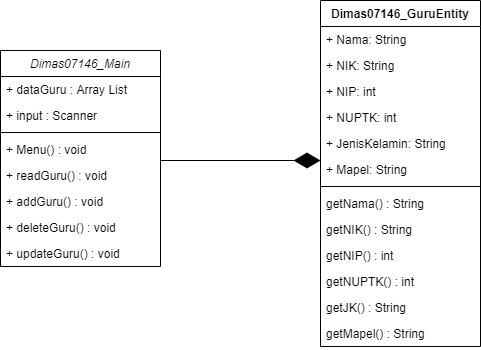

The diagram above was exported from draw.io. Its source (the exported page's mxGraphModel, read from the mxfile embedded in the PNG):
<mxGraphModel dx="269" dy="569" grid="1" gridSize="10" guides="1" tooltips="1" connect="1" arrows="1" fold="1" page="1" pageScale="1" pageWidth="827" pageHeight="1169" math="0" shadow="0">
  <root>
    <mxCell id="WIyWlLk6GJQsqaUBKTNV-0" />
    <mxCell id="WIyWlLk6GJQsqaUBKTNV-1" parent="WIyWlLk6GJQsqaUBKTNV-0" />
    <mxCell id="zkfFHV4jXpPFQw0GAbJ--0" value="Dimas07146_Main" style="swimlane;fontStyle=2;align=center;verticalAlign=top;childLayout=stackLayout;horizontal=1;startSize=26;horizontalStack=0;resizeParent=1;resizeLast=0;collapsible=1;marginBottom=0;rounded=0;shadow=0;strokeWidth=1;" parent="WIyWlLk6GJQsqaUBKTNV-1" vertex="1">
      <mxGeometry x="220" y="120" width="160" height="216" as="geometry">
        <mxRectangle x="230" y="140" width="160" height="26" as="alternateBounds" />
      </mxGeometry>
    </mxCell>
    <mxCell id="zkfFHV4jXpPFQw0GAbJ--1" value="+ dataGuru : Array List" style="text;align=left;verticalAlign=top;spacingLeft=4;spacingRight=4;overflow=hidden;rotatable=0;points=[[0,0.5],[1,0.5]];portConstraint=eastwest;" parent="zkfFHV4jXpPFQw0GAbJ--0" vertex="1">
      <mxGeometry y="26" width="160" height="26" as="geometry" />
    </mxCell>
    <mxCell id="zkfFHV4jXpPFQw0GAbJ--2" value="+ input : Scanner" style="text;align=left;verticalAlign=top;spacingLeft=4;spacingRight=4;overflow=hidden;rotatable=0;points=[[0,0.5],[1,0.5]];portConstraint=eastwest;rounded=0;shadow=0;html=0;" parent="zkfFHV4jXpPFQw0GAbJ--0" vertex="1">
      <mxGeometry y="52" width="160" height="26" as="geometry" />
    </mxCell>
    <mxCell id="zkfFHV4jXpPFQw0GAbJ--4" value="" style="line;html=1;strokeWidth=1;align=left;verticalAlign=middle;spacingTop=-1;spacingLeft=3;spacingRight=3;rotatable=0;labelPosition=right;points=[];portConstraint=eastwest;" parent="zkfFHV4jXpPFQw0GAbJ--0" vertex="1">
      <mxGeometry y="78" width="160" height="8" as="geometry" />
    </mxCell>
    <mxCell id="zkfFHV4jXpPFQw0GAbJ--5" value="+ Menu() : void" style="text;align=left;verticalAlign=top;spacingLeft=4;spacingRight=4;overflow=hidden;rotatable=0;points=[[0,0.5],[1,0.5]];portConstraint=eastwest;" parent="zkfFHV4jXpPFQw0GAbJ--0" vertex="1">
      <mxGeometry y="86" width="160" height="26" as="geometry" />
    </mxCell>
    <mxCell id="aba3dMS4aKTx_Gtd7wBb-6" value="+ readGuru() : void" style="text;align=left;verticalAlign=top;spacingLeft=4;spacingRight=4;overflow=hidden;rotatable=0;points=[[0,0.5],[1,0.5]];portConstraint=eastwest;" parent="zkfFHV4jXpPFQw0GAbJ--0" vertex="1">
      <mxGeometry y="112" width="160" height="26" as="geometry" />
    </mxCell>
    <mxCell id="aba3dMS4aKTx_Gtd7wBb-7" value="+ addGuru() : void" style="text;align=left;verticalAlign=top;spacingLeft=4;spacingRight=4;overflow=hidden;rotatable=0;points=[[0,0.5],[1,0.5]];portConstraint=eastwest;" parent="zkfFHV4jXpPFQw0GAbJ--0" vertex="1">
      <mxGeometry y="138" width="160" height="26" as="geometry" />
    </mxCell>
    <mxCell id="aba3dMS4aKTx_Gtd7wBb-8" value="+ deleteGuru() : void" style="text;align=left;verticalAlign=top;spacingLeft=4;spacingRight=4;overflow=hidden;rotatable=0;points=[[0,0.5],[1,0.5]];portConstraint=eastwest;" parent="zkfFHV4jXpPFQw0GAbJ--0" vertex="1">
      <mxGeometry y="164" width="160" height="26" as="geometry" />
    </mxCell>
    <mxCell id="aba3dMS4aKTx_Gtd7wBb-9" value="+ updateGuru() : void" style="text;align=left;verticalAlign=top;spacingLeft=4;spacingRight=4;overflow=hidden;rotatable=0;points=[[0,0.5],[1,0.5]];portConstraint=eastwest;" parent="zkfFHV4jXpPFQw0GAbJ--0" vertex="1">
      <mxGeometry y="190" width="160" height="26" as="geometry" />
    </mxCell>
    <mxCell id="aba3dMS4aKTx_Gtd7wBb-0" value="Dimas07146_GuruEntity" style="swimlane;fontStyle=1;align=center;verticalAlign=top;childLayout=stackLayout;horizontal=1;startSize=26;horizontalStack=0;resizeParent=1;resizeParentMax=0;resizeLast=0;collapsible=1;marginBottom=0;" parent="WIyWlLk6GJQsqaUBKTNV-1" vertex="1">
      <mxGeometry x="540" y="70" width="160" height="346" as="geometry" />
    </mxCell>
    <mxCell id="aba3dMS4aKTx_Gtd7wBb-1" value="+ Nama: String" style="text;strokeColor=none;fillColor=none;align=left;verticalAlign=top;spacingLeft=4;spacingRight=4;overflow=hidden;rotatable=0;points=[[0,0.5],[1,0.5]];portConstraint=eastwest;" parent="aba3dMS4aKTx_Gtd7wBb-0" vertex="1">
      <mxGeometry y="26" width="160" height="26" as="geometry" />
    </mxCell>
    <mxCell id="aba3dMS4aKTx_Gtd7wBb-10" value="+ NIK: String" style="text;strokeColor=none;fillColor=none;align=left;verticalAlign=top;spacingLeft=4;spacingRight=4;overflow=hidden;rotatable=0;points=[[0,0.5],[1,0.5]];portConstraint=eastwest;" parent="aba3dMS4aKTx_Gtd7wBb-0" vertex="1">
      <mxGeometry y="52" width="160" height="26" as="geometry" />
    </mxCell>
    <mxCell id="aba3dMS4aKTx_Gtd7wBb-11" value="+ NIP: int" style="text;strokeColor=none;fillColor=none;align=left;verticalAlign=top;spacingLeft=4;spacingRight=4;overflow=hidden;rotatable=0;points=[[0,0.5],[1,0.5]];portConstraint=eastwest;" parent="aba3dMS4aKTx_Gtd7wBb-0" vertex="1">
      <mxGeometry y="78" width="160" height="26" as="geometry" />
    </mxCell>
    <mxCell id="aba3dMS4aKTx_Gtd7wBb-13" value="+ NUPTK: int" style="text;strokeColor=none;fillColor=none;align=left;verticalAlign=top;spacingLeft=4;spacingRight=4;overflow=hidden;rotatable=0;points=[[0,0.5],[1,0.5]];portConstraint=eastwest;" parent="aba3dMS4aKTx_Gtd7wBb-0" vertex="1">
      <mxGeometry y="104" width="160" height="26" as="geometry" />
    </mxCell>
    <mxCell id="aba3dMS4aKTx_Gtd7wBb-14" value="+ JenisKelamin: String" style="text;strokeColor=none;fillColor=none;align=left;verticalAlign=top;spacingLeft=4;spacingRight=4;overflow=hidden;rotatable=0;points=[[0,0.5],[1,0.5]];portConstraint=eastwest;" parent="aba3dMS4aKTx_Gtd7wBb-0" vertex="1">
      <mxGeometry y="130" width="160" height="26" as="geometry" />
    </mxCell>
    <mxCell id="aba3dMS4aKTx_Gtd7wBb-15" value="+ Mapel: String" style="text;strokeColor=none;fillColor=none;align=left;verticalAlign=top;spacingLeft=4;spacingRight=4;overflow=hidden;rotatable=0;points=[[0,0.5],[1,0.5]];portConstraint=eastwest;" parent="aba3dMS4aKTx_Gtd7wBb-0" vertex="1">
      <mxGeometry y="156" width="160" height="26" as="geometry" />
    </mxCell>
    <mxCell id="aba3dMS4aKTx_Gtd7wBb-2" value="" style="line;strokeWidth=1;fillColor=none;align=left;verticalAlign=middle;spacingTop=-1;spacingLeft=3;spacingRight=3;rotatable=0;labelPosition=right;points=[];portConstraint=eastwest;" parent="aba3dMS4aKTx_Gtd7wBb-0" vertex="1">
      <mxGeometry y="182" width="160" height="8" as="geometry" />
    </mxCell>
    <mxCell id="aba3dMS4aKTx_Gtd7wBb-12" value="getNama() : String" style="text;strokeColor=none;fillColor=none;align=left;verticalAlign=top;spacingLeft=4;spacingRight=4;overflow=hidden;rotatable=0;points=[[0,0.5],[1,0.5]];portConstraint=eastwest;" parent="aba3dMS4aKTx_Gtd7wBb-0" vertex="1">
      <mxGeometry y="190" width="160" height="26" as="geometry" />
    </mxCell>
    <mxCell id="aba3dMS4aKTx_Gtd7wBb-17" value="getNIK() : String" style="text;strokeColor=none;fillColor=none;align=left;verticalAlign=top;spacingLeft=4;spacingRight=4;overflow=hidden;rotatable=0;points=[[0,0.5],[1,0.5]];portConstraint=eastwest;" parent="aba3dMS4aKTx_Gtd7wBb-0" vertex="1">
      <mxGeometry y="216" width="160" height="26" as="geometry" />
    </mxCell>
    <mxCell id="aba3dMS4aKTx_Gtd7wBb-20" value="getNIP() : int" style="text;strokeColor=none;fillColor=none;align=left;verticalAlign=top;spacingLeft=4;spacingRight=4;overflow=hidden;rotatable=0;points=[[0,0.5],[1,0.5]];portConstraint=eastwest;" parent="aba3dMS4aKTx_Gtd7wBb-0" vertex="1">
      <mxGeometry y="242" width="160" height="26" as="geometry" />
    </mxCell>
    <mxCell id="aba3dMS4aKTx_Gtd7wBb-19" value="getNUPTK() : int" style="text;strokeColor=none;fillColor=none;align=left;verticalAlign=top;spacingLeft=4;spacingRight=4;overflow=hidden;rotatable=0;points=[[0,0.5],[1,0.5]];portConstraint=eastwest;" parent="aba3dMS4aKTx_Gtd7wBb-0" vertex="1">
      <mxGeometry y="268" width="160" height="26" as="geometry" />
    </mxCell>
    <mxCell id="aba3dMS4aKTx_Gtd7wBb-18" value="getJK() : String" style="text;strokeColor=none;fillColor=none;align=left;verticalAlign=top;spacingLeft=4;spacingRight=4;overflow=hidden;rotatable=0;points=[[0,0.5],[1,0.5]];portConstraint=eastwest;" parent="aba3dMS4aKTx_Gtd7wBb-0" vertex="1">
      <mxGeometry y="294" width="160" height="26" as="geometry" />
    </mxCell>
    <mxCell id="aba3dMS4aKTx_Gtd7wBb-16" value="getMapel() : String" style="text;strokeColor=none;fillColor=none;align=left;verticalAlign=top;spacingLeft=4;spacingRight=4;overflow=hidden;rotatable=0;points=[[0,0.5],[1,0.5]];portConstraint=eastwest;" parent="aba3dMS4aKTx_Gtd7wBb-0" vertex="1">
      <mxGeometry y="320" width="160" height="26" as="geometry" />
    </mxCell>
    <mxCell id="aba3dMS4aKTx_Gtd7wBb-22" value="" style="endArrow=diamondThin;endFill=1;endSize=24;html=1;" parent="WIyWlLk6GJQsqaUBKTNV-1" edge="1">
      <mxGeometry width="160" relative="1" as="geometry">
        <mxPoint x="380" y="230" as="sourcePoint" />
        <mxPoint x="540" y="230" as="targetPoint" />
      </mxGeometry>
    </mxCell>
  </root>
</mxGraphModel>